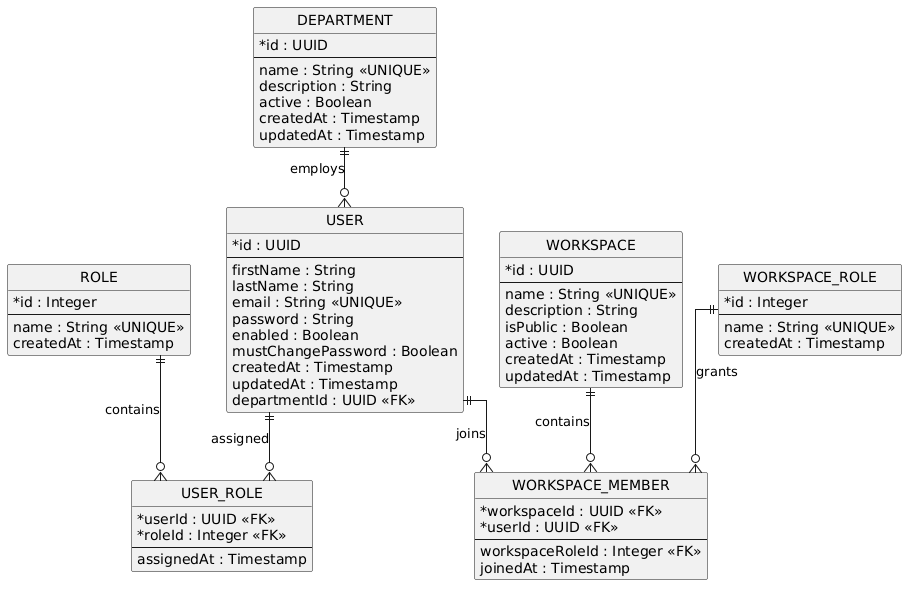

The diagram above was rendered by PlantUML. Its source (embedded in the PNG):
@startuml
hide circle
skinparam linetype ortho
skinparam classAttributeIconSize 0

entity "USER" as USER {
    * id : UUID
    --
    firstName : String
    lastName : String
    email : String <<UNIQUE>>
    password : String
    enabled : Boolean
    mustChangePassword : Boolean
    createdAt : Timestamp
    updatedAt : Timestamp
    departmentId : UUID <<FK>>
}

entity "ROLE" as ROLE {
    * id : Integer
    --
    name : String <<UNIQUE>>
    createdAt : Timestamp
}

entity "USER_ROLE" as USER_ROLE {
    * userId : UUID <<FK>>
    * roleId : Integer <<FK>>
    --
    assignedAt : Timestamp
}

entity "DEPARTMENT" as DEPARTMENT {
    * id : UUID
    --
    name : String <<UNIQUE>>
    description : String
    active : Boolean
    createdAt : Timestamp
    updatedAt : Timestamp
}

entity "WORKSPACE" as WORKSPACE {
    * id : UUID
    --
    name : String <<UNIQUE>>
    description : String
    isPublic : Boolean
    active : Boolean
    createdAt : Timestamp
    updatedAt : Timestamp
}

entity "WORKSPACE_ROLE" as WORKSPACE_ROLE {
    * id : Integer
    --
    name : String <<UNIQUE>>
    createdAt : Timestamp
}

entity "WORKSPACE_MEMBER" as WORKSPACE_MEMBER {
    * workspaceId : UUID <<FK>>
    * userId : UUID <<FK>>
    --
    workspaceRoleId : Integer <<FK>>
    joinedAt : Timestamp
}

'===========================
' Relationships
'===========================

DEPARTMENT ||--o{ USER : employs

USER ||--o{ USER_ROLE : assigned
ROLE ||--o{ USER_ROLE : contains

USER ||--o{ WORKSPACE_MEMBER : joins
WORKSPACE ||--o{ WORKSPACE_MEMBER : contains
WORKSPACE_ROLE ||--o{ WORKSPACE_MEMBER : grants
@enduml